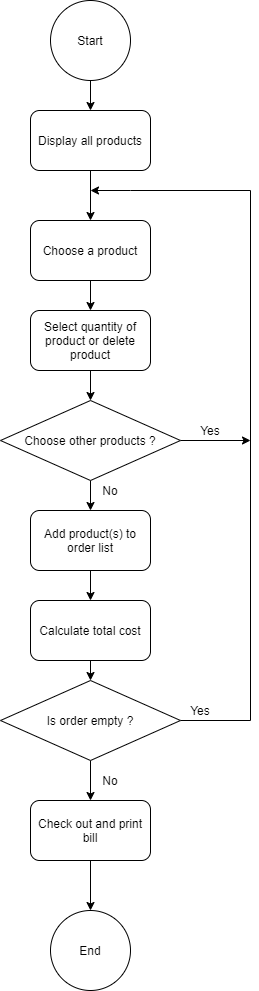

The diagram above was exported from draw.io. Its source (the exported page's mxGraphModel, read from the mxfile embedded in the PNG):
<mxGraphModel dx="1108" dy="450" grid="1" gridSize="10" guides="1" tooltips="1" connect="1" arrows="1" fold="1" page="1" pageScale="1" pageWidth="827" pageHeight="1169" math="0" shadow="0">
  <root>
    <mxCell id="0" />
    <mxCell id="1" parent="0" />
    <mxCell id="0ygk75Gpi8Grah6wwUgT-3" value="" style="endArrow=classic;html=1;exitX=0.5;exitY=1;exitDx=0;exitDy=0;" edge="1" parent="1">
      <mxGeometry width="50" height="50" relative="1" as="geometry">
        <mxPoint x="400" y="80" as="sourcePoint" />
        <mxPoint x="400" y="110" as="targetPoint" />
      </mxGeometry>
    </mxCell>
    <mxCell id="0ygk75Gpi8Grah6wwUgT-5" style="edgeStyle=orthogonalEdgeStyle;rounded=0;orthogonalLoop=1;jettySize=auto;html=1;exitX=0.5;exitY=1;exitDx=0;exitDy=0;" edge="1" parent="1" source="0ygk75Gpi8Grah6wwUgT-4">
      <mxGeometry relative="1" as="geometry">
        <mxPoint x="400" y="220" as="targetPoint" />
      </mxGeometry>
    </mxCell>
    <mxCell id="0ygk75Gpi8Grah6wwUgT-4" value="Display all products" style="rounded=1;whiteSpace=wrap;html=1;" vertex="1" parent="1">
      <mxGeometry x="340" y="110" width="120" height="60" as="geometry" />
    </mxCell>
    <mxCell id="0ygk75Gpi8Grah6wwUgT-7" style="edgeStyle=orthogonalEdgeStyle;rounded=0;orthogonalLoop=1;jettySize=auto;html=1;exitX=0.5;exitY=1;exitDx=0;exitDy=0;" edge="1" parent="1" source="0ygk75Gpi8Grah6wwUgT-6">
      <mxGeometry relative="1" as="geometry">
        <mxPoint x="400" y="310" as="targetPoint" />
      </mxGeometry>
    </mxCell>
    <mxCell id="0ygk75Gpi8Grah6wwUgT-6" value="Choose a product" style="rounded=1;whiteSpace=wrap;html=1;" vertex="1" parent="1">
      <mxGeometry x="340" y="220" width="120" height="60" as="geometry" />
    </mxCell>
    <mxCell id="0ygk75Gpi8Grah6wwUgT-13" style="edgeStyle=orthogonalEdgeStyle;rounded=0;orthogonalLoop=1;jettySize=auto;html=1;exitX=0.5;exitY=1;exitDx=0;exitDy=0;" edge="1" parent="1" source="0ygk75Gpi8Grah6wwUgT-8">
      <mxGeometry relative="1" as="geometry">
        <mxPoint x="400" y="400" as="targetPoint" />
      </mxGeometry>
    </mxCell>
    <mxCell id="0ygk75Gpi8Grah6wwUgT-8" value="Select quantity of product or delete product" style="rounded=1;whiteSpace=wrap;html=1;" vertex="1" parent="1">
      <mxGeometry x="340" y="310" width="120" height="60" as="geometry" />
    </mxCell>
    <mxCell id="0ygk75Gpi8Grah6wwUgT-19" style="edgeStyle=orthogonalEdgeStyle;rounded=0;orthogonalLoop=1;jettySize=auto;html=1;exitX=0.5;exitY=1;exitDx=0;exitDy=0;" edge="1" parent="1" source="0ygk75Gpi8Grah6wwUgT-10">
      <mxGeometry relative="1" as="geometry">
        <mxPoint x="400" y="510" as="targetPoint" />
      </mxGeometry>
    </mxCell>
    <mxCell id="0ygk75Gpi8Grah6wwUgT-47" style="edgeStyle=orthogonalEdgeStyle;rounded=0;orthogonalLoop=1;jettySize=auto;html=1;exitX=1;exitY=0.5;exitDx=0;exitDy=0;" edge="1" parent="1" source="0ygk75Gpi8Grah6wwUgT-10">
      <mxGeometry relative="1" as="geometry">
        <mxPoint x="560" y="440" as="targetPoint" />
      </mxGeometry>
    </mxCell>
    <mxCell id="0ygk75Gpi8Grah6wwUgT-10" value="Choose other products ?" style="rhombus;whiteSpace=wrap;html=1;" vertex="1" parent="1">
      <mxGeometry x="310" y="400" width="180" height="80" as="geometry" />
    </mxCell>
    <mxCell id="0ygk75Gpi8Grah6wwUgT-12" value="Yes" style="text;html=1;strokeColor=none;fillColor=none;align=center;verticalAlign=middle;whiteSpace=wrap;rounded=0;" vertex="1" parent="1">
      <mxGeometry x="500" y="420" width="40" height="20" as="geometry" />
    </mxCell>
    <mxCell id="0ygk75Gpi8Grah6wwUgT-21" style="edgeStyle=orthogonalEdgeStyle;rounded=0;orthogonalLoop=1;jettySize=auto;html=1;exitX=0.5;exitY=1;exitDx=0;exitDy=0;entryX=0.5;entryY=0;entryDx=0;entryDy=0;" edge="1" parent="1" source="0ygk75Gpi8Grah6wwUgT-14" target="0ygk75Gpi8Grah6wwUgT-20">
      <mxGeometry relative="1" as="geometry" />
    </mxCell>
    <mxCell id="0ygk75Gpi8Grah6wwUgT-14" value="Add product(s) to order list" style="rounded=1;whiteSpace=wrap;html=1;" vertex="1" parent="1">
      <mxGeometry x="340" y="510" width="120" height="60" as="geometry" />
    </mxCell>
    <mxCell id="0ygk75Gpi8Grah6wwUgT-16" value="No" style="text;html=1;strokeColor=none;fillColor=none;align=center;verticalAlign=middle;whiteSpace=wrap;rounded=0;" vertex="1" parent="1">
      <mxGeometry x="400" y="480" width="40" height="20" as="geometry" />
    </mxCell>
    <mxCell id="0ygk75Gpi8Grah6wwUgT-40" style="edgeStyle=orthogonalEdgeStyle;rounded=0;orthogonalLoop=1;jettySize=auto;html=1;exitX=0.5;exitY=1;exitDx=0;exitDy=0;entryX=0.5;entryY=0;entryDx=0;entryDy=0;" edge="1" parent="1" source="0ygk75Gpi8Grah6wwUgT-20" target="0ygk75Gpi8Grah6wwUgT-32">
      <mxGeometry relative="1" as="geometry" />
    </mxCell>
    <mxCell id="0ygk75Gpi8Grah6wwUgT-20" value="Calculate total cost" style="rounded=1;whiteSpace=wrap;html=1;" vertex="1" parent="1">
      <mxGeometry x="340" y="600" width="120" height="60" as="geometry" />
    </mxCell>
    <mxCell id="0ygk75Gpi8Grah6wwUgT-26" style="edgeStyle=orthogonalEdgeStyle;rounded=0;orthogonalLoop=1;jettySize=auto;html=1;exitX=0.5;exitY=1;exitDx=0;exitDy=0;entryX=0.5;entryY=0;entryDx=0;entryDy=0;" edge="1" parent="1" source="0ygk75Gpi8Grah6wwUgT-22" target="0ygk75Gpi8Grah6wwUgT-29">
      <mxGeometry relative="1" as="geometry">
        <mxPoint x="400" y="880" as="targetPoint" />
      </mxGeometry>
    </mxCell>
    <mxCell id="0ygk75Gpi8Grah6wwUgT-22" value="Check out and print bill" style="rounded=1;whiteSpace=wrap;html=1;" vertex="1" parent="1">
      <mxGeometry x="340" y="800" width="120" height="60" as="geometry" />
    </mxCell>
    <mxCell id="0ygk75Gpi8Grah6wwUgT-29" value="End" style="ellipse;whiteSpace=wrap;html=1;aspect=fixed;" vertex="1" parent="1">
      <mxGeometry x="360" y="910" width="80" height="80" as="geometry" />
    </mxCell>
    <mxCell id="0ygk75Gpi8Grah6wwUgT-41" style="edgeStyle=orthogonalEdgeStyle;rounded=0;orthogonalLoop=1;jettySize=auto;html=1;exitX=0.5;exitY=1;exitDx=0;exitDy=0;entryX=0.5;entryY=0;entryDx=0;entryDy=0;" edge="1" parent="1" source="0ygk75Gpi8Grah6wwUgT-32" target="0ygk75Gpi8Grah6wwUgT-22">
      <mxGeometry relative="1" as="geometry" />
    </mxCell>
    <mxCell id="0ygk75Gpi8Grah6wwUgT-48" style="edgeStyle=orthogonalEdgeStyle;rounded=0;orthogonalLoop=1;jettySize=auto;html=1;exitX=1;exitY=0.5;exitDx=0;exitDy=0;" edge="1" parent="1" source="0ygk75Gpi8Grah6wwUgT-32">
      <mxGeometry relative="1" as="geometry">
        <mxPoint x="400" y="190" as="targetPoint" />
        <Array as="points">
          <mxPoint x="560" y="720" />
          <mxPoint x="560" y="190" />
          <mxPoint x="440" y="190" />
        </Array>
      </mxGeometry>
    </mxCell>
    <mxCell id="0ygk75Gpi8Grah6wwUgT-32" value="Is order empty ?" style="rhombus;whiteSpace=wrap;html=1;" vertex="1" parent="1">
      <mxGeometry x="310" y="680" width="180" height="80" as="geometry" />
    </mxCell>
    <mxCell id="0ygk75Gpi8Grah6wwUgT-34" value="Start" style="ellipse;whiteSpace=wrap;html=1;aspect=fixed;" vertex="1" parent="1">
      <mxGeometry x="360" width="80" height="80" as="geometry" />
    </mxCell>
    <mxCell id="0ygk75Gpi8Grah6wwUgT-42" value="No" style="text;html=1;strokeColor=none;fillColor=none;align=center;verticalAlign=middle;whiteSpace=wrap;rounded=0;" vertex="1" parent="1">
      <mxGeometry x="400" y="770" width="40" height="20" as="geometry" />
    </mxCell>
    <mxCell id="0ygk75Gpi8Grah6wwUgT-49" value="Yes" style="text;html=1;strokeColor=none;fillColor=none;align=center;verticalAlign=middle;whiteSpace=wrap;rounded=0;" vertex="1" parent="1">
      <mxGeometry x="490" y="700" width="40" height="20" as="geometry" />
    </mxCell>
  </root>
</mxGraphModel>